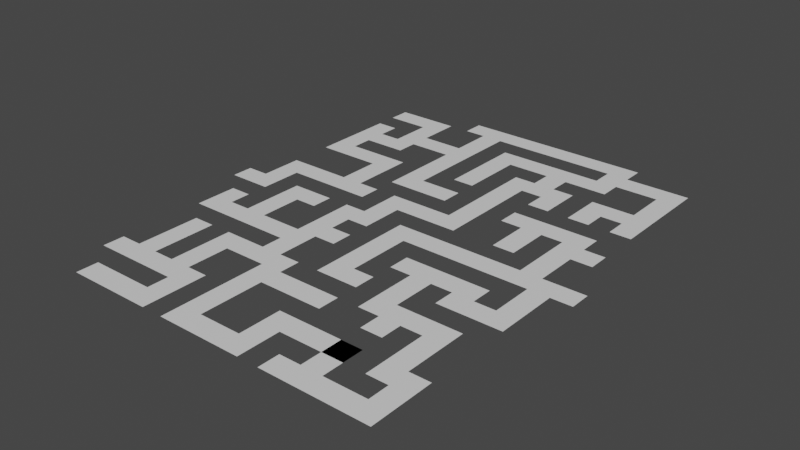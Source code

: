 # Source: Labirinth.blend  (saved by Blender 3.6.13; exported with 4.5.12 LTS)
import bpy
from mathutils import Matrix  # noqa: F401  (used for matrix-valued properties, if any)

bpy.ops.wm.read_factory_settings(use_empty=True)
scene = bpy.context.scene
scene.name = 'Scene'

# ---- materials (node trees are filled in below, after node groups)
mat_redmaterial = bpy.data.materials.new('redMaterial')
mat_redmaterial.use_transparent_shadow = False
mat_greenmaterial = bpy.data.materials.new('GreenMaterial')
mat_greenmaterial.use_transparent_shadow = False
mat_bluematerial = bpy.data.materials.new('BlueMaterial')
mat_bluematerial.use_transparent_shadow = False

# ---- material node trees
mat_redmaterial.use_nodes = True; mat_redmaterial.node_tree.nodes.clear()
_N = mat_redmaterial.node_tree.nodes; _L = mat_redmaterial.node_tree.links
n0 = _N.new('ShaderNodeBsdfPrincipled'); n0.name = 'Principled BSDF'; n0.location = (10, 300)
n0.distribution = 'GGX'
n0.subsurface_method = 'RANDOM_WALK_SKIN'
n0.inputs[3].default_value = 1.45
n0.inputs[27].default_value = (0.0, 0.0, 0.0, 1.0)
n0.inputs[28].default_value = 1.0
n1 = _N.new('ShaderNodeOutputMaterial'); n1.name = 'Material Output'; n1.location = (300, 300)
_L.new(n0.outputs[0], n1.inputs[0])
n1.is_active_output = True
mat_greenmaterial.use_nodes = True; mat_greenmaterial.node_tree.nodes.clear()
_N = mat_greenmaterial.node_tree.nodes; _L = mat_greenmaterial.node_tree.links
n0 = _N.new('ShaderNodeBsdfPrincipled'); n0.name = 'Principled BSDF'; n0.location = (10, 300)
n0.distribution = 'GGX'
n0.subsurface_method = 'RANDOM_WALK_SKIN'
n0.inputs[3].default_value = 1.45
n0.inputs[27].default_value = (0.0, 0.0, 0.0, 1.0)
n0.inputs[28].default_value = 1.0
n1 = _N.new('ShaderNodeOutputMaterial'); n1.name = 'Material Output'; n1.location = (300, 300)
_L.new(n0.outputs[0], n1.inputs[0])
n1.is_active_output = True
mat_bluematerial.use_nodes = True; mat_bluematerial.node_tree.nodes.clear()
_N = mat_bluematerial.node_tree.nodes; _L = mat_bluematerial.node_tree.links
n0 = _N.new('ShaderNodeBsdfPrincipled'); n0.name = 'Principled BSDF'; n0.location = (10, 300)
n0.distribution = 'GGX'
n0.subsurface_method = 'RANDOM_WALK_SKIN'
n0.inputs[3].default_value = 1.45
n0.inputs[27].default_value = (0.0, 0.0, 0.0, 1.0)
n0.inputs[28].default_value = 1.0
n1 = _N.new('ShaderNodeOutputMaterial'); n1.name = 'Material Output'; n1.location = (300, 300)
_L.new(n0.outputs[0], n1.inputs[0])
n1.is_active_output = True

# ---- world
world_world = bpy.data.worlds.new('World'); scene.world = world_world
world_world.use_nodes = True; world_world.node_tree.nodes.clear()
_N = world_world.node_tree.nodes; _L = world_world.node_tree.links
n0 = _N.new('ShaderNodeOutputWorld'); n0.name = 'World Output'; n0.location = (300, 300)
n1 = _N.new('ShaderNodeBackground'); n1.name = 'Background'; n1.location = (10, 300)
n1.inputs[0].default_value = (0.05088, 0.05088, 0.05088, 1.0)
_L.new(n1.outputs[0], n0.inputs[0])
n0.is_active_output = True
world_world.color = (0.05088, 0.05088, 0.05088)
world_world.use_sun_shadow = False
world_world.sun_shadow_jitter_overblur = 0.0

# ---- meshes
me_plane_001 = bpy.data.meshes.new('Plane.001')
me_plane_001.from_pydata([(-0.4441, -1.0, 0.0), (-0.333, -1.0, 0.0), (-0.2219, -1.0, 0.0), (0.2225, -1.0, 0.0), (0.7789, -1.0, 0.0), (0.889, -1.0, 0.0), (0.0002969, 1.0, 0.0), (-0.1108, 1.0, 0.0), (-1.0, 0.00149, 0.0), (-1.0, -0.08942, 0.0), (1.0, -0.08942, 0.0), (1.0, 0.001491, 0.0), (-0.8878, -0.8167, 0.0), (-0.8878, -0.7258, 0.0), (-0.8878, -0.08942, 0.0), (-0.8878, 0.001491, 0.0), (-0.8878, 0.1833, 0.0), (-0.8878, 0.3651, 0.0), (-0.8878, 0.7288, 0.0), (-0.7775, -0.7258, 0.0), (-0.7775, -0.4531, 0.0), (-0.7775, -0.08942, 0.0), (-0.7775, 0.0924, 0.0), (-0.7775, 0.1833, 0.0), (-0.7775, 0.3651, 0.0), (-0.7775, 0.456, 0.0), (-0.7775, 0.5469, 0.0), (-0.7775, 0.6379, 0.0), (-0.7775, 0.7288, 0.0), (-0.6664, -0.7258, 0.0), (-0.6664, -0.4531, 0.0), (-0.6664, -0.1803, 0.0), (-0.6664, 0.001491, 0.0), (-0.5553, -0.7258, 0.0), (-0.5553, -0.544, 0.0), (-0.5553, -0.1803, 0.0), (-0.5553, -0.08942, 0.0), (-0.5553, 0.001491, 0.0), (-0.5553, 0.6379, 0.0), (-0.5553, 0.7288, 0.0), (-0.4441, -0.9076, 0.0), (-0.4441, -0.8167, 0.0), (-0.4441, -0.7258, 0.0), (-0.4441, -0.544, 0.0), (-0.4441, -0.08942, 0.0), (-0.4441, 0.001491, 0.0), (-0.333, -0.7258, 0.0), (-0.333, 0.6379, 0.0), (-0.333, 0.7288, 0.0), (-0.2219, -0.9076, 0.0), (-0.2219, 0.6379, 0.0), (-0.2219, 0.7288, 0.0), (-0.1108, -0.9076, 0.0), (-0.1108, 0.9106, 0.0), (0.0002969, 0.9106, 0.0), (0.1114, -0.9076, 0.0), (0.1114, -0.8167, 0.0), (0.1114, -0.7258, 0.0), (0.1114, 0.1833, 0.0), (0.1114, 0.6379, 0.0), (0.2225, -0.9076, 0.0), (0.2225, -0.8167, 0.0), (0.2225, 0.1833, 0.0), (0.2225, 0.5469, 0.0), (0.2225, 0.6379, 0.0), (0.2225, 0.7288, 0.0), (0.2225, 0.8197, 0.0), (0.3336, 0.456, 0.0), (0.3336, 0.5469, 0.0), (0.3336, 0.6379, 0.0), (0.3336, 0.7288, 0.0), (0.3336, 0.8197, 0.0), (0.4447, -0.8167, 0.0), (0.4447, -0.7258, 0.0), (0.4447, -0.08942, 0.0), (0.4447, 0.001491, 0.0), (0.4447, 0.456, 0.0), (0.4447, 0.6379, 0.0), (0.5559, -0.8167, 0.0), (0.5559, -0.7258, 0.0), (0.667, -0.8167, 0.0), (0.667, -0.544, 0.0), (0.667, -0.08942, 0.0), (0.667, 0.001491, 0.0), (0.667, 0.1833, 0.0), (0.7789, -0.9076, 0.0), (0.7789, -0.8167, 0.0), (0.7789, -0.7258, 0.0), (0.7789, -0.544, 0.0), (0.7789, -0.2712, 0.0), (0.7789, -0.08942, 0.0), (0.7789, 0.001491, 0.0), (0.7789, 0.1833, 0.0), (0.7789, 0.6379, 0.0), (0.7789, 0.8197, 0.0), (0.7789, 0.9106, 0.0), (0.889, -0.7258, 0.0), (0.889, -0.2712, 0.0), (0.889, -0.08942, 0.0), (0.889, 0.001491, 0.0), (0.889, 0.6379, 0.0), (0.889, 0.9106, 0.0)], [], [(53, 54, 6, 7), (5, 96, 87, 86, 85, 4), (97, 98, 99, 91, 90, 89), (100, 101, 95, 94, 93), (87, 88, 81, 80, 86), (91, 92, 84, 83, 82, 90), (74, 82, 83, 75), (72, 78, 79, 73), (36, 37, 32, 31, 35), (56, 61, 72, 73, 57), (69, 70, 71, 66, 65, 64, 63, 68), (76, 77, 69, 68, 67), (55, 60, 61, 56), (62, 63, 64, 59, 58), (2, 3, 60, 55, 52, 49), (1, 46, 42, 41, 40, 0), (42, 43, 34, 33), (38, 47, 50, 51, 48, 39), (36, 44, 45, 37), (12, 41, 42, 33, 29, 19, 13), (29, 30, 20, 19), (21, 22, 23, 16, 15, 14), (25, 26, 27, 28, 18, 17, 24), (9, 14, 15, 8), (98, 10, 11, 99)])
_uv = me_plane_001.uv_layers.new(name='UVMap')
_uv.uv.foreach_set('vector', [0.4503, 0.9477, 0.5058, 0.9477, 0.5058, 1.0, 0.4503, 1.0, 0.9503, 0.0, 0.9503, 0.1295, 0.8947, 0.1295, 0.8947, 0.08406, 0.8947, 0.03861, 0.8947, 0.0, 0.9503, 0.3568, 0.9503, 0.4477, 0.9503, 0.4932, 0.8947, 0.4932, 0.8947, 0.4477, 0.8947, 0.3568, 0.9503, 0.8113, 0.9503, 0.9477, 0.8947, 0.9477, 0.8947, 0.9022, 0.8947, 0.8113, 0.8947, 0.1295, 0.8947, 0.2204, 0.8392, 0.2204, 0.8392, 0.08406, 0.8947, 0.08406, 0.8947, 0.4932, 0.8947, 0.5841, 0.8392, 0.5841, 0.8392, 0.4932, 0.8392, 0.4477, 0.8947, 0.4477, 0.728, 0.4477, 0.8392, 0.4477, 0.8392, 0.4932, 0.728, 0.4932, 0.728, 0.08406, 0.7836, 0.08406, 0.7836, 0.1295, 0.728, 0.1295, 0.228, 0.4477, 0.228, 0.4932, 0.1725, 0.4932, 0.1725, 0.4022, 0.228, 0.4022, 0.5614, 0.08406, 0.6169, 0.08406, 0.728, 0.08406, 0.728, 0.1295, 0.5614, 0.1295, 0.6725, 0.8113, 0.6725, 0.8568, 0.6725, 0.9022, 0.6169, 0.9022, 0.6169, 0.8568, 0.6169, 0.8113, 0.6169, 0.7659, 0.6725, 0.7659, 0.728, 0.7204, 0.728, 0.8113, 0.6725, 0.8113, 0.6725, 0.7659, 0.6725, 0.7204, 0.5614, 0.03861, 0.6169, 0.03861, 0.6169, 0.08406, 0.5614, 0.08406, 0.6169, 0.5841, 0.6169, 0.7659, 0.6169, 0.8113, 0.5614, 0.8113, 0.5614, 0.5841, 0.3947, 0.0, 0.6169, 0.0, 0.6169, 0.03861, 0.5614, 0.03861, 0.4503, 0.03861, 0.3947, 0.03861, 0.3392, 0.0, 0.3392, 0.1295, 0.2836, 0.1295, 0.2836, 0.08406, 0.2836, 0.03861, 0.2836, 0.0, 0.2836, 0.1295, 0.2836, 0.2204, 0.228, 0.2204, 0.228, 0.1295, 0.228, 0.8113, 0.3392, 0.8113, 0.3947, 0.8113, 0.3947, 0.8568, 0.3392, 0.8568, 0.228, 0.8568, 0.228, 0.4477, 0.2836, 0.4477, 0.2836, 0.4932, 0.228, 0.4932, 0.06137, 0.08406, 0.2836, 0.08406, 0.2836, 0.1295, 0.228, 0.1295, 0.1725, 0.1295, 0.1169, 0.1295, 0.06137, 0.1295, 0.1725, 0.1295, 0.1725, 0.2659, 0.1169, 0.2659, 0.1169, 0.1295, 0.1169, 0.4477, 0.1169, 0.5386, 0.1169, 0.5841, 0.06137, 0.5841, 0.06137, 0.4932, 0.06137, 0.4477, 0.1169, 0.7204, 0.1169, 0.7659, 0.1169, 0.8113, 0.1169, 0.8568, 0.06137, 0.8568, 0.06137, 0.675, 0.1169, 0.675, 0.0, 0.4477, 0.06137, 0.4477, 0.06137, 0.4932, 0.0, 0.4932, 0.9503, 0.4477, 1.0, 0.4477, 1.0, 0.4932, 0.9503, 0.4932])
me_plane_001.materials.append(mat_redmaterial)
me_plane_001.update()
me_plane_003 = bpy.data.meshes.new('Plane.003')
me_plane_003.from_pydata([(0.3336, -1.0, 0.0), (0.7789, -1.0, 0.0), (-0.8878, -0.3621, 0.0), (-0.8878, -0.1803, 0.0), (-0.7775, -0.3621, 0.0), (-0.7775, -0.2712, 0.0), (-0.7775, -0.1803, 0.0), (-0.7775, 0.3651, 0.0), (-0.7775, 0.456, 0.0), (-0.7775, 0.5469, 0.0), (-0.7775, 0.6379, 0.0), (-0.6664, -0.3621, 0.0), (-0.6664, -0.2712, 0.0), (-0.6664, -0.1803, 0.0), (-0.6664, 0.6379, 0.0), (-0.5553, -0.544, 0.0), (-0.5553, -0.4531, 0.0), (-0.5553, -0.3621, 0.0), (-0.5553, -0.2712, 0.0), (-0.5553, -0.1803, 0.0), (-0.5553, 0.3651, 0.0), (-0.5553, 0.5469, 0.0), (-0.5553, 0.6379, 0.0), (-0.4441, -0.544, 0.0), (-0.4441, 0.3651, 0.0), (-0.4441, 0.456, 0.0), (-0.333, -0.4531, 0.0), (-0.333, -0.3621, 0.0), (-0.333, -0.2712, 0.0), (-0.333, 0.2742, 0.0), (-0.333, 0.456, 0.0), (-0.333, 0.8197, 0.0), (-0.333, 0.9106, 0.0), (-0.2219, -0.9076, 0.0), (-0.2219, -0.544, 0.0), (-0.2219, -0.4531, 0.0), (-0.2219, 0.0924, 0.0), (-0.2219, 0.1833, 0.0), (-0.2219, 0.2742, 0.0), (-0.2219, 0.3651, 0.0), (-0.2219, 0.456, 0.0), (-0.2219, 0.8197, 0.0), (-0.2219, 0.9106, 0.0), (-0.1108, -0.9076, 0.0), (-0.1108, -0.6349, 0.0), (-0.1108, -0.544, 0.0), (-0.1108, -0.4531, 0.0), (-0.1108, 0.0924, 0.0), (-0.1108, 0.456, 0.0), (-0.1108, 0.7288, 0.0), (-0.1108, 0.8197, 0.0), (0.0002969, 0.2742, 0.0), (0.0002969, 0.3651, 0.0), (0.0002969, 0.456, 0.0), (0.0002969, 0.7288, 0.0), (0.1114, 0.1833, 0.0), (0.2225, -0.6349, 0.0), (0.2225, -0.544, 0.0), (0.2225, -0.2712, 0.0), (0.2225, -0.1803, 0.0), (0.2225, 0.0924, 0.0), (0.2225, 0.1833, 0.0), (0.2225, 0.7288, 0.0), (0.2225, 0.8197, 0.0), (0.3336, -0.9076, 0.0), (0.3336, -0.2712, 0.0), (0.3336, 0.2742, 0.0), (0.3336, 0.3651, 0.0), (0.4447, -0.9076, 0.0), (0.4447, -0.8167, 0.0), (0.4447, -0.2712, 0.0), (0.4447, 0.0924, 0.0), (0.4447, 0.2742, 0.0), (0.5559, -0.9076, 0.0), (0.5559, -0.8167, 0.0), (0.5559, -0.3621, 0.0), (0.5559, -0.2712, 0.0), (0.5559, 0.0924, 0.0), (0.5559, 0.2742, 0.0), (0.5559, 0.456, 0.0), (0.5559, 0.5469, 0.0), (0.5559, 0.6379, 0.0), (0.667, -0.2712, 0.0), (0.667, -0.1803, 0.0), (0.667, 0.1833, 0.0), (0.667, 0.2742, 0.0), (0.667, 0.456, 0.0), (0.667, 0.5469, 0.0), (0.7789, -0.9076, 0.0), (0.7789, -0.2712, 0.0), (0.7789, 0.1833, 0.0), (0.7789, 0.2742, 0.0), (0.7789, 0.3651, 0.0), (0.7789, 0.5469, 0.0), (0.7789, 0.6379, 0.0), (0.889, -0.3621, 0.0), (0.889, -0.2712, 0.0), (0.889, 0.1833, 0.0), (0.889, 0.2742, 0.0), (0.889, 0.5469, 0.0), (0.889, 0.6379, 0.0)], [], [(77, 78, 72, 71), (75, 95, 96, 89, 82, 76), (80, 87, 93, 99, 100, 94, 81), (0, 1, 88, 73, 68, 64), (66, 72, 78, 85, 91, 92, 67), (79, 86, 87, 80), (68, 73, 74, 69), (58, 65, 70, 76, 82, 83, 59), (84, 90, 97, 98, 91, 85), (44, 56, 57, 45), (36, 47, 60, 61, 55, 37), (49, 54, 62, 63, 50), (39, 40, 30, 29, 38), (53, 54, 49, 48), (43, 44, 45, 34, 33), (15, 23, 34, 45, 46, 35, 26, 16), (38, 51, 52, 39), (31, 41, 42, 32), (5, 6, 3, 2, 4), (18, 19, 13, 12, 11, 17), (7, 20, 24, 25, 8), (4, 11, 12, 5), (17, 27, 28, 18), (9, 21, 22, 14, 10)])
_uv = me_plane_003.uv_layers.new(name='UVMap')
_uv.uv.foreach_set('vector', [0.7836, 0.5386, 0.7836, 0.6295, 0.728, 0.6295, 0.728, 0.5386, 0.7836, 0.3113, 0.9503, 0.3113, 0.9503, 0.3568, 0.8947, 0.3568, 0.8392, 0.3568, 0.7836, 0.3568, 0.7836, 0.7659, 0.8392, 0.7659, 0.8947, 0.7659, 0.9503, 0.7659, 0.9503, 0.8113, 0.8947, 0.8113, 0.7836, 0.8113, 0.6725, 0.0, 0.8947, 0.0, 0.8947, 0.03861, 0.7836, 0.03861, 0.728, 0.03861, 0.6725, 0.03861, 0.6725, 0.6295, 0.728, 0.6295, 0.7836, 0.6295, 0.8392, 0.6295, 0.8947, 0.6295, 0.8947, 0.675, 0.6725, 0.675, 0.7836, 0.7204, 0.8392, 0.7204, 0.8392, 0.7659, 0.7836, 0.7659, 0.728, 0.03861, 0.7836, 0.03861, 0.7836, 0.08406, 0.728, 0.08406, 0.6169, 0.3568, 0.6725, 0.3568, 0.728, 0.3568, 0.7836, 0.3568, 0.8392, 0.3568, 0.8392, 0.4022, 0.6169, 0.4022, 0.8392, 0.5841, 0.8947, 0.5841, 0.9503, 0.5841, 0.9503, 0.6295, 0.8947, 0.6295, 0.8392, 0.6295, 0.4503, 0.175, 0.6169, 0.175, 0.6169, 0.2204, 0.4503, 0.2204, 0.3947, 0.5386, 0.4503, 0.5386, 0.6169, 0.5386, 0.6169, 0.5841, 0.5614, 0.5841, 0.3947, 0.5841, 0.4503, 0.8568, 0.5058, 0.8568, 0.6169, 0.8568, 0.6169, 0.9022, 0.4503, 0.9022, 0.3947, 0.675, 0.3947, 0.7204, 0.3392, 0.7204, 0.3392, 0.6295, 0.3947, 0.6295, 0.5058, 0.7204, 0.5058, 0.8568, 0.4503, 0.8568, 0.4503, 0.7204, 0.4503, 0.03861, 0.4503, 0.175, 0.4503, 0.2204, 0.3947, 0.2204, 0.3947, 0.03861, 0.228, 0.2204, 0.2836, 0.2204, 0.3947, 0.2204, 0.4503, 0.2204, 0.4503, 0.2659, 0.3947, 0.2659, 0.3392, 0.2659, 0.228, 0.2659, 0.3947, 0.6295, 0.5058, 0.6295, 0.5058, 0.675, 0.3947, 0.675, 0.3392, 0.9022, 0.3947, 0.9022, 0.3947, 0.9477, 0.3392, 0.9477, 0.1169, 0.3568, 0.1169, 0.4022, 0.06137, 0.4022, 0.06137, 0.3113, 0.1169, 0.3113, 0.228, 0.3568, 0.228, 0.4022, 0.1725, 0.4022, 0.1725, 0.3568, 0.1725, 0.3113, 0.228, 0.3113, 0.1169, 0.675, 0.228, 0.675, 0.2836, 0.675, 0.2836, 0.7204, 0.1169, 0.7204, 0.1169, 0.3113, 0.1725, 0.3113, 0.1725, 0.3568, 0.1169, 0.3568, 0.228, 0.3113, 0.3392, 0.3113, 0.3392, 0.3568, 0.228, 0.3568, 0.1169, 0.7659, 0.228, 0.7659, 0.228, 0.8113, 0.1725, 0.8113, 0.1169, 0.8113])
me_plane_003.materials.append(mat_greenmaterial)
me_plane_003.update()
me_plane_004 = bpy.data.meshes.new('Plane.004')
me_plane_004.from_pydata([(-0.7775, -1.0, 0.0), (-0.4441, -1.0, 0.0), (0.5559, 1.0, 0.0), (0.0002969, 1.0, 0.0), (-0.1108, 1.0, 0.0), (-0.4441, 1.0, 0.0), (-0.8878, 0.8197, 0.0), (-0.8878, 0.9106, 0.0), (-0.7775, -0.9076, 0.0), (-0.7775, 0.0924, 0.0), (-0.7775, 0.1833, 0.0), (-0.6664, 0.6379, 0.0), (-0.6664, 0.8197, 0.0), (-0.6664, 0.9106, 0.0), (-0.5553, 0.1833, 0.0), (-0.5553, 0.3651, 0.0), (-0.5553, 0.6379, 0.0), (-0.5553, 0.7288, 0.0), (-0.5553, 0.9106, 0.0), (-0.4441, -0.9076, 0.0), (-0.4441, 0.1833, 0.0), (-0.4441, 0.3651, 0.0), (-0.4441, 0.9106, 0.0), (-0.333, -0.4531, 0.0), (-0.333, -0.3621, 0.0), (-0.333, -0.2712, 0.0), (-0.333, 0.001491, 0.0), (-0.333, 0.0924, 0.0), (-0.333, 0.1833, 0.0), (-0.333, 0.456, 0.0), (-0.333, 0.6379, 0.0), (-0.333, 0.7288, 0.0), (-0.333, 0.8197, 0.0), (-0.333, 0.9106, 0.0), (-0.2219, -0.4531, 0.0), (-0.2219, -0.2712, 0.0), (-0.2219, -0.1803, 0.0), (-0.2219, -0.08942, 0.0), (-0.2219, 0.001491, 0.0), (-0.2219, 0.0924, 0.0), (-0.2219, 0.456, 0.0), (-0.2219, 0.6379, 0.0), (-0.2219, 0.7288, 0.0), (-0.2219, 0.8197, 0.0), (-0.2219, 0.9106, 0.0), (-0.1108, -0.2712, 0.0), (-0.1108, -0.1803, 0.0), (-0.1108, -0.08942, 0.0), (-0.1108, 0.0924, 0.0), (-0.1108, 0.9106, 0.0), (0.0002969, -0.4531, 0.0), (0.0002969, -0.3621, 0.0), (0.0002969, 0.001491, 0.0), (0.0002969, 0.9106, 0.0), (0.1114, -0.3621, 0.0), (0.1114, -0.08942, 0.0), (0.1114, 0.001491, 0.0), (0.2225, -0.4531, 0.0), (0.2225, -0.3621, 0.0), (0.3336, -0.544, 0.0), (0.3336, -0.2712, 0.0), (0.3336, 0.7288, 0.0), (0.3336, 0.8197, 0.0), (0.4447, -0.8167, 0.0), (0.4447, -0.7258, 0.0), (0.4447, -0.6349, 0.0), (0.4447, -0.544, 0.0), (0.4447, -0.4531, 0.0), (0.4447, -0.2712, 0.0), (0.4447, -0.08942, 0.0), (0.4447, 0.001491, 0.0), (0.4447, 0.8197, 0.0), (0.4447, 0.9106, 0.0), (0.5559, -0.8167, 0.0), (0.5559, -0.7258, 0.0), (0.5559, -0.6349, 0.0), (0.5559, -0.544, 0.0), (0.5559, -0.4531, 0.0), (0.5559, 0.7288, 0.0), (0.5559, 0.8197, 0.0), (0.5559, 0.9106, 0.0), (0.667, -0.544, 0.0), (0.7789, -0.544, 0.0), (0.7789, -0.4531, 0.0), (0.7789, 0.456, 0.0), (0.7789, 0.5469, 0.0), (0.7789, 0.8197, 0.0), (0.7789, 0.9106, 0.0), (0.889, 0.456, 0.0), (0.889, 0.5469, 0.0)], [], [(33, 44, 49, 4, 5, 22), (40, 41, 30, 29), (72, 80, 2, 3, 53), (84, 88, 89, 85), (71, 79, 86, 87, 80, 72), (63, 73, 74, 64), (76, 81, 82, 83, 77), (67, 68, 60, 59, 66), (76, 77, 67, 66, 65, 75), (55, 69, 70, 56), (54, 55, 56, 52, 51), (61, 78, 79, 71, 62), (35, 45, 46, 36), (34, 35, 36, 37, 38, 26, 25, 24, 23), (47, 48, 39, 38, 37), (31, 42, 43, 32), (20, 21, 15, 14), (50, 57, 58, 54, 51), (9, 27, 28, 20, 14, 10), (0, 1, 19, 8), (17, 18, 13, 12, 11, 16), (6, 12, 13, 7)])
_uv = me_plane_004.uv_layers.new(name='UVMap')
_uv.uv.foreach_set('vector', [0.3392, 0.9477, 0.3947, 0.9477, 0.4503, 0.9477, 0.4503, 1.0, 0.2836, 1.0, 0.2836, 0.9477, 0.3947, 0.7204, 0.3947, 0.8113, 0.3392, 0.8113, 0.3392, 0.7204, 0.728, 0.9477, 0.7836, 0.9477, 0.7836, 1.0, 0.5058, 1.0, 0.5058, 0.9477, 0.8947, 0.7204, 0.9503, 0.7204, 0.9503, 0.7659, 0.8947, 0.7659, 0.728, 0.9022, 0.7836, 0.9022, 0.8947, 0.9022, 0.8947, 0.9477, 0.7836, 0.9477, 0.728, 0.9477, 0.728, 0.08406, 0.7836, 0.08406, 0.7836, 0.1295, 0.728, 0.1295, 0.7836, 0.2204, 0.8392, 0.2204, 0.8947, 0.2204, 0.8947, 0.2659, 0.7836, 0.2659, 0.728, 0.2659, 0.728, 0.3568, 0.6725, 0.3568, 0.6725, 0.2204, 0.728, 0.2204, 0.7836, 0.2204, 0.7836, 0.2659, 0.728, 0.2659, 0.728, 0.2204, 0.728, 0.175, 0.7836, 0.175, 0.5614, 0.4477, 0.728, 0.4477, 0.728, 0.4932, 0.5614, 0.4932, 0.5614, 0.3113, 0.5614, 0.4477, 0.5614, 0.4932, 0.5058, 0.4932, 0.5058, 0.3113, 0.6725, 0.8568, 0.7836, 0.8568, 0.7836, 0.9022, 0.728, 0.9022, 0.6725, 0.9022, 0.3947, 0.3568, 0.4503, 0.3568, 0.4503, 0.4022, 0.3947, 0.4022, 0.3947, 0.2659, 0.3947, 0.3568, 0.3947, 0.4022, 0.3947, 0.4477, 0.3947, 0.4932, 0.3392, 0.4932, 0.3392, 0.3568, 0.3392, 0.3113, 0.3392, 0.2659, 0.4503, 0.4477, 0.4503, 0.5386, 0.3947, 0.5386, 0.3947, 0.4932, 0.3947, 0.4477, 0.3392, 0.8568, 0.3947, 0.8568, 0.3947, 0.9022, 0.3392, 0.9022, 0.2836, 0.5841, 0.2836, 0.675, 0.228, 0.675, 0.228, 0.5841, 0.5058, 0.2659, 0.6169, 0.2659, 0.6169, 0.3113, 0.5614, 0.3113, 0.5058, 0.3113, 0.1169, 0.5386, 0.3392, 0.5386, 0.3392, 0.5841, 0.2836, 0.5841, 0.228, 0.5841, 0.1169, 0.5841, 0.1169, 0.0, 0.2836, 0.0, 0.2836, 0.03861, 0.1169, 0.03861, 0.228, 0.8568, 0.228, 0.9477, 0.1725, 0.9477, 0.1725, 0.9022, 0.1725, 0.8113, 0.228, 0.8113, 0.06137, 0.9022, 0.1725, 0.9022, 0.1725, 0.9477, 0.06137, 0.9477])
me_plane_004.materials.append(mat_bluematerial)
me_plane_004.update()

# ---- objects
ob_redpath = bpy.data.objects.new('RedPath', me_plane_001)
ob_greenpath = bpy.data.objects.new('GreenPath', me_plane_003)
ob_bluepath = bpy.data.objects.new('BluePath', me_plane_004)

# ---- transforms, parenting, visibility, modifiers, constraints
ob_redpath.location = (0.0, 0.0, 0.0)
ob_redpath.scale = (9.0, 11.0, 1.0)
ob_greenpath.location = (0.0, 0.0, 0.0)
ob_greenpath.scale = (9.0, 11.0, 1.0)
ob_bluepath.location = (0.0, 0.0, 0.0)
ob_bluepath.scale = (9.0, 11.0, 1.0)

# ---- collection membership
scene.collection.objects.link(ob_redpath)
scene.collection.objects.link(ob_greenpath)
scene.collection.objects.link(ob_bluepath)

# ---- scene / render settings (as saved in the file)
scene.frame_start = 1; scene.frame_end = 250; scene.frame_set(1)
scene.render.engine = 'BLENDER_EEVEE_NEXT'
scene.cycles.sampling_pattern = 'TABULATED_SOBOL'
scene.view_settings.view_transform = 'Filmic'
bpy.context.view_layer.update()

# ---- added for rendering (the .blend has no active camera and no usable light): camera, sun
cam_auto = bpy.data.cameras.new('AutoCamera')
cam_auto.lens = 50.0
cam_auto.sensor_width = 36.0
cam_auto.clip_end = 1000.0
ob_auto_camera = bpy.data.objects.new('AutoCamera', cam_auto)
scene.collection.objects.link(ob_auto_camera)
ob_auto_camera.location = (26.2998, -31.5598, 21.0399)
ob_auto_camera.rotation_euler = (1.09748, -7.21219e-08, 0.694738)
scene.camera = ob_auto_camera
light_auto_sun = bpy.data.lights.new('AutoSun', 'SUN')
light_auto_sun.energy = 3.0
light_auto_sun.angle = 0.0523599
ob_auto_sun = bpy.data.objects.new('AutoSun', light_auto_sun)
scene.collection.objects.link(ob_auto_sun)
ob_auto_sun.rotation_euler = (0.872665, 0.174533, 0.523599)
bpy.context.view_layer.update()
